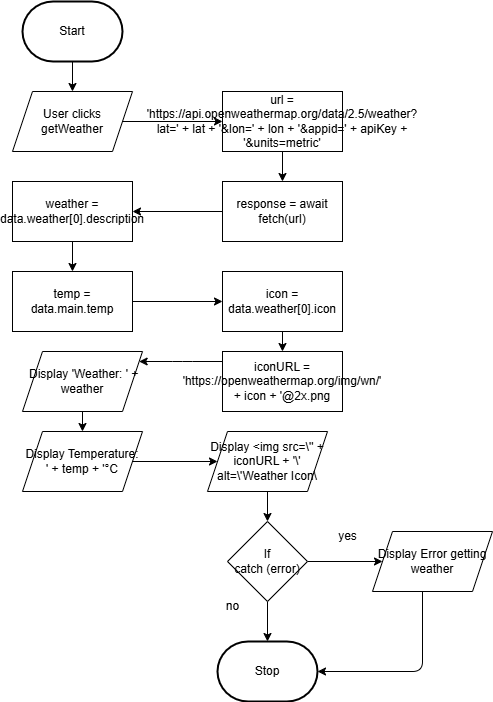

The diagram above was exported from draw.io. Its source (the exported page's mxGraphModel, read from the mxfile embedded in the PNG):
<mxGraphModel dx="1214" dy="765" grid="1" gridSize="10" guides="1" tooltips="1" connect="1" arrows="1" fold="1" page="1" pageScale="1" pageWidth="850" pageHeight="1100" math="0" shadow="0">
  <root>
    <mxCell id="0" />
    <mxCell id="1" parent="0" />
    <mxCell id="8" value="" style="edgeStyle=none;html=1;" edge="1" parent="1" source="4" target="7">
      <mxGeometry relative="1" as="geometry" />
    </mxCell>
    <mxCell id="4" value="User clicks getWeather" style="shape=parallelogram;perimeter=parallelogramPerimeter;whiteSpace=wrap;html=1;fixedSize=1;" vertex="1" parent="1">
      <mxGeometry x="230" y="300" width="120" height="60" as="geometry" />
    </mxCell>
    <mxCell id="6" value="" style="edgeStyle=none;html=1;" edge="1" parent="1" source="2" target="4">
      <mxGeometry relative="1" as="geometry" />
    </mxCell>
    <mxCell id="2" value="Start" style="strokeWidth=2;html=1;shape=mxgraph.flowchart.terminator;whiteSpace=wrap;" parent="1" vertex="1">
      <mxGeometry x="240" y="210" width="100" height="60" as="geometry" />
    </mxCell>
    <mxCell id="3" value="Stop" style="strokeWidth=2;html=1;shape=mxgraph.flowchart.terminator;whiteSpace=wrap;" parent="1" vertex="1">
      <mxGeometry x="435" y="850" width="100" height="60" as="geometry" />
    </mxCell>
    <mxCell id="10" value="" style="edgeStyle=none;html=1;" edge="1" parent="1" source="7" target="9">
      <mxGeometry relative="1" as="geometry" />
    </mxCell>
    <UserObject label="url = 'https://api.openweathermap.org/data/2.5/weather?lat=' + lat + '&amp;amp;lon=' + lon + '&amp;amp;appid=' + apiKey + '&amp;amp;units=metric'" link="const url = 'https://api.openweathermap.org/data/2.5/weather?lat=' + lat + '&amp;lon=' + lon + '&amp;appid=' + apiKey + '&amp;units=metric'" id="7">
      <mxCell style="whiteSpace=wrap;html=1;" vertex="1" parent="1">
        <mxGeometry x="440" y="300" width="120" height="60" as="geometry" />
      </mxCell>
    </UserObject>
    <mxCell id="12" value="" style="edgeStyle=none;html=1;" edge="1" parent="1" source="9" target="11">
      <mxGeometry relative="1" as="geometry" />
    </mxCell>
    <mxCell id="9" value="response = await fetch(url)" style="whiteSpace=wrap;html=1;" vertex="1" parent="1">
      <mxGeometry x="440" y="390" width="120" height="60" as="geometry" />
    </mxCell>
    <mxCell id="14" value="" style="edgeStyle=orthogonalEdgeStyle;html=1;" edge="1" parent="1" source="11" target="13">
      <mxGeometry relative="1" as="geometry" />
    </mxCell>
    <mxCell id="11" value="&lt;div&gt;&lt;font color=&quot;#000000&quot;&gt;weather = data.weather[0].description&lt;/font&gt;&lt;/div&gt;" style="whiteSpace=wrap;html=1;" vertex="1" parent="1">
      <mxGeometry x="230" y="390" width="120" height="60" as="geometry" />
    </mxCell>
    <mxCell id="23" value="" style="edgeStyle=orthogonalEdgeStyle;html=1;" edge="1" parent="1" source="13" target="22">
      <mxGeometry relative="1" as="geometry" />
    </mxCell>
    <mxCell id="13" value="&lt;div&gt;&lt;font color=&quot;#000000&quot;&gt;temp = data.main.temp&lt;/font&gt;&lt;/div&gt;" style="whiteSpace=wrap;html=1;" vertex="1" parent="1">
      <mxGeometry x="230" y="480" width="120" height="60" as="geometry" />
    </mxCell>
    <mxCell id="16" value="" style="edgeStyle=orthogonalEdgeStyle;html=1;" edge="1" parent="1" source="15" target="3">
      <mxGeometry relative="1" as="geometry" />
    </mxCell>
    <mxCell id="19" value="" style="edgeStyle=orthogonalEdgeStyle;html=1;" edge="1" parent="1" source="15" target="18">
      <mxGeometry relative="1" as="geometry" />
    </mxCell>
    <mxCell id="15" value="&lt;div&gt;If&lt;/div&gt;catch (error)" style="rhombus;whiteSpace=wrap;html=1;" vertex="1" parent="1">
      <mxGeometry x="445" y="730" width="80" height="80" as="geometry" />
    </mxCell>
    <mxCell id="17" value="no" style="text;html=1;align=center;verticalAlign=middle;resizable=0;points=[];autosize=1;strokeColor=none;fillColor=none;" vertex="1" parent="1">
      <mxGeometry x="430" y="800" width="40" height="30" as="geometry" />
    </mxCell>
    <mxCell id="18" value="Display Error getting weather" style="shape=parallelogram;perimeter=parallelogramPerimeter;whiteSpace=wrap;html=1;fixedSize=1;" vertex="1" parent="1">
      <mxGeometry x="590" y="740" width="120" height="60" as="geometry" />
    </mxCell>
    <mxCell id="20" value="yes" style="text;html=1;align=center;verticalAlign=middle;resizable=0;points=[];autosize=1;strokeColor=none;fillColor=none;" vertex="1" parent="1">
      <mxGeometry x="545" y="730" width="40" height="30" as="geometry" />
    </mxCell>
    <mxCell id="25" value="" style="edgeStyle=orthogonalEdgeStyle;html=1;" edge="1" parent="1" source="22" target="24">
      <mxGeometry relative="1" as="geometry" />
    </mxCell>
    <mxCell id="22" value="icon = data.weather[0].icon" style="whiteSpace=wrap;html=1;" vertex="1" parent="1">
      <mxGeometry x="440" y="480" width="120" height="60" as="geometry" />
    </mxCell>
    <mxCell id="32" style="edgeStyle=orthogonalEdgeStyle;html=1;" edge="1" parent="1" source="24" target="31">
      <mxGeometry relative="1" as="geometry">
        <Array as="points">
          <mxPoint x="400" y="570" />
          <mxPoint x="400" y="570" />
        </Array>
      </mxGeometry>
    </mxCell>
    <mxCell id="24" value="iconURL = 'https://openweathermap.org/img/wn/' + icon + '@2x.png" style="whiteSpace=wrap;html=1;" vertex="1" parent="1">
      <mxGeometry x="440" y="560" width="120" height="60" as="geometry" />
    </mxCell>
    <mxCell id="36" value="" style="edgeStyle=orthogonalEdgeStyle;html=1;" edge="1" parent="1" source="31" target="33">
      <mxGeometry relative="1" as="geometry" />
    </mxCell>
    <mxCell id="31" value="&amp;nbsp;Display 'Weather: ' + weather" style="shape=parallelogram;perimeter=parallelogramPerimeter;whiteSpace=wrap;html=1;fixedSize=1;" vertex="1" parent="1">
      <mxGeometry x="240" y="560" width="120" height="60" as="geometry" />
    </mxCell>
    <mxCell id="35" value="" style="edgeStyle=orthogonalEdgeStyle;html=1;" edge="1" parent="1" source="33" target="34">
      <mxGeometry relative="1" as="geometry" />
    </mxCell>
    <mxCell id="33" value="Display Temperature: ' + temp + '°C" style="shape=parallelogram;perimeter=parallelogramPerimeter;whiteSpace=wrap;html=1;fixedSize=1;" vertex="1" parent="1">
      <mxGeometry x="240" y="640" width="120" height="60" as="geometry" />
    </mxCell>
    <mxCell id="37" style="edgeStyle=orthogonalEdgeStyle;html=1;entryX=0.5;entryY=0;entryDx=0;entryDy=0;" edge="1" parent="1" source="34" target="15">
      <mxGeometry relative="1" as="geometry" />
    </mxCell>
    <mxCell id="34" value="Display&amp;nbsp;&amp;lt;img src=\'' + iconURL + '\' alt=\'Weather Icon\" style="shape=parallelogram;perimeter=parallelogramPerimeter;whiteSpace=wrap;html=1;fixedSize=1;" vertex="1" parent="1">
      <mxGeometry x="425" y="640" width="120" height="60" as="geometry" />
    </mxCell>
    <mxCell id="38" style="edgeStyle=orthogonalEdgeStyle;html=1;entryX=1;entryY=0.5;entryDx=0;entryDy=0;entryPerimeter=0;" edge="1" parent="1" source="18" target="3">
      <mxGeometry relative="1" as="geometry">
        <Array as="points">
          <mxPoint x="640" y="880" />
        </Array>
      </mxGeometry>
    </mxCell>
  </root>
</mxGraphModel>